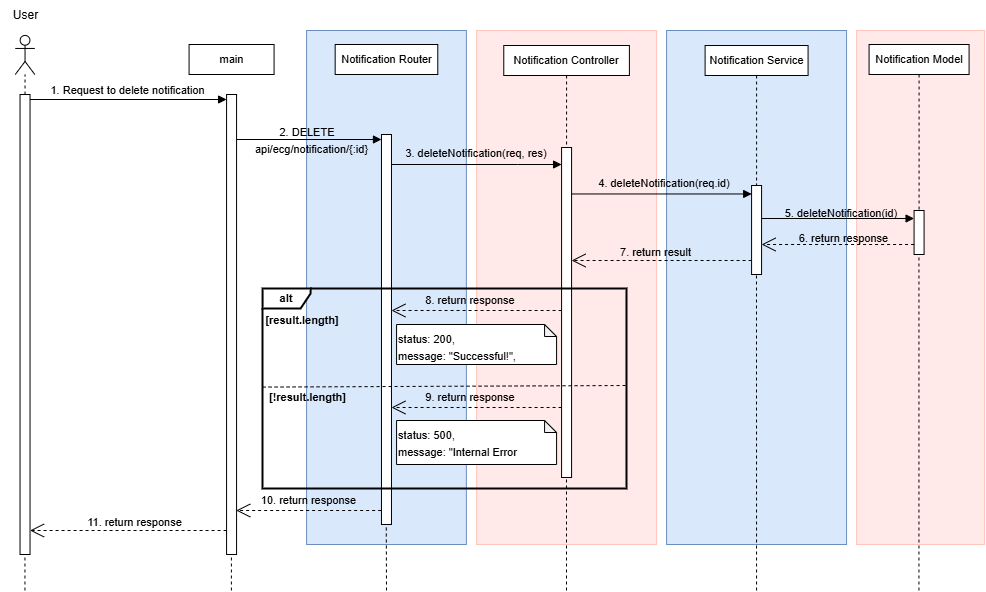

The diagram above was exported from draw.io. Its source (the exported page's mxGraphModel, read from the mxfile embedded in the PNG):
<mxGraphModel dx="1426" dy="381" grid="1" gridSize="10" guides="1" tooltips="1" connect="1" arrows="1" fold="1" page="0" pageScale="1" pageWidth="827" pageHeight="1169" math="0" shadow="0">
  <root>
    <mxCell id="0" />
    <mxCell id="1" parent="0" />
    <mxCell id="2" value="" style="rounded=0;whiteSpace=wrap;html=1;align=center;verticalAlign=top;fillColor=#FFE9E9;strokeColor=#FFC5BD;fontSize=11;" vertex="1" parent="1">
      <mxGeometry x="956.08" y="480" width="128" height="514" as="geometry" />
    </mxCell>
    <mxCell id="3" value="" style="endArrow=none;dashed=1;html=1;rounded=0;exitX=0.5;exitY=1;exitDx=0;exitDy=0;fontSize=11;" edge="1" source="4" target="5" parent="1">
      <mxGeometry width="50" height="50" relative="1" as="geometry">
        <mxPoint x="806.58" y="525" as="sourcePoint" />
        <mxPoint x="1018.5799999999999" y="841" as="targetPoint" />
      </mxGeometry>
    </mxCell>
    <mxCell id="4" value="&lt;font&gt;&lt;span style=&quot;text-wrap-mode: nowrap; background-color: rgb(255, 255, 255);&quot;&gt;Notification&amp;nbsp;&lt;/span&gt;Model&lt;/font&gt;" style="rounded=0;whiteSpace=wrap;html=1;fontSize=11;" vertex="1" parent="1">
      <mxGeometry x="968.58" y="494" width="100" height="30" as="geometry" />
    </mxCell>
    <mxCell id="5" value="" style="html=1;points=[[0,0,0,0,5],[0,1,0,0,-5],[1,0,0,0,5],[1,1,0,0,-5]];perimeter=orthogonalPerimeter;outlineConnect=0;targetShapes=umlLifeline;portConstraint=eastwest;newEdgeStyle={&quot;curved&quot;:0,&quot;rounded&quot;:0};fontSize=11;" vertex="1" parent="1">
      <mxGeometry x="1013.58" y="660" width="10" height="44" as="geometry" />
    </mxCell>
    <mxCell id="6" value="" style="rounded=0;whiteSpace=wrap;html=1;align=center;verticalAlign=top;fillColor=#dae8fc;strokeColor=#6C8EBF;glass=0;shadow=0;fontSize=11;" vertex="1" parent="1">
      <mxGeometry x="406.08" y="480" width="159.78" height="514" as="geometry" />
    </mxCell>
    <mxCell id="7" value="1. Request to delete notification" style="html=1;verticalAlign=bottom;endArrow=block;curved=0;rounded=0;entryX=0;entryY=0;entryDx=0;entryDy=5;entryPerimeter=0;fontSize=11;" edge="1" source="8" target="10" parent="1">
      <mxGeometry x="-0.0145" width="80" relative="1" as="geometry">
        <mxPoint x="174.08" y="545" as="sourcePoint" />
        <mxPoint x="292.08000000000004" y="545" as="targetPoint" />
        <mxPoint as="offset" />
      </mxGeometry>
    </mxCell>
    <mxCell id="8" value="" style="html=1;points=[[0,0,0,0,5],[0,1,0,0,-5],[1,0,0,0,5],[1,1,0,0,-5]];perimeter=orthogonalPerimeter;outlineConnect=0;targetShapes=umlLifeline;portConstraint=eastwest;newEdgeStyle={&quot;curved&quot;:0,&quot;rounded&quot;:0};fontSize=11;" vertex="1" parent="1">
      <mxGeometry x="119.54" y="544" width="10" height="460" as="geometry" />
    </mxCell>
    <mxCell id="9" value="" style="rounded=0;whiteSpace=wrap;html=1;align=center;verticalAlign=top;fillColor=#FFE9E9;strokeColor=#FFC5BD;fontSize=11;" vertex="1" parent="1">
      <mxGeometry x="576.08" y="480" width="180" height="514" as="geometry" />
    </mxCell>
    <mxCell id="10" value="" style="html=1;points=[[0,0,0,0,5],[0,1,0,0,-5],[1,0,0,0,5],[1,1,0,0,-5]];perimeter=orthogonalPerimeter;outlineConnect=0;targetShapes=umlLifeline;portConstraint=eastwest;newEdgeStyle={&quot;curved&quot;:0,&quot;rounded&quot;:0};fontSize=11;" vertex="1" parent="1">
      <mxGeometry x="326.08000000000004" y="544" width="10" height="460" as="geometry" />
    </mxCell>
    <mxCell id="11" value="main" style="rounded=0;whiteSpace=wrap;html=1;fontSize=11;" vertex="1" parent="1">
      <mxGeometry x="288.58000000000004" y="494" width="85" height="30" as="geometry" />
    </mxCell>
    <mxCell id="12" value="" style="html=1;verticalAlign=bottom;endArrow=block;curved=0;rounded=0;align=right;entryX=0;entryY=0;entryDx=0;entryDy=5;entryPerimeter=0;fontSize=11;" edge="1" source="10" target="38" parent="1">
      <mxGeometry x="-0.4522" y="-2" width="80" relative="1" as="geometry">
        <mxPoint x="276.08000000000004" y="584" as="sourcePoint" />
        <mxPoint x="446.08000000000004" y="584" as="targetPoint" />
        <mxPoint as="offset" />
      </mxGeometry>
    </mxCell>
    <mxCell id="13" value="&lt;span style=&quot;text-wrap-mode: nowrap; background-color: rgb(255, 255, 255);&quot;&gt;Notification&amp;nbsp;&lt;/span&gt;Router" style="rounded=0;whiteSpace=wrap;html=1;fontSize=11;" vertex="1" parent="1">
      <mxGeometry x="434.66999999999996" y="494" width="102.61" height="30" as="geometry" />
    </mxCell>
    <mxCell id="14" value="" style="rounded=0;whiteSpace=wrap;html=1;align=center;verticalAlign=top;fillColor=#dae8fc;strokeColor=#6c8ebf;fontSize=11;" vertex="1" parent="1">
      <mxGeometry x="766.08" y="480" width="180" height="514" as="geometry" />
    </mxCell>
    <mxCell id="15" value="&lt;div&gt;&lt;br&gt;&lt;/div&gt;" style="html=1;verticalAlign=bottom;endArrow=block;curved=0;rounded=0;align=center;fontSize=11;" edge="1" target="43" parent="1">
      <mxGeometry x="-0.5415" width="80" relative="1" as="geometry">
        <mxPoint x="490.97" y="614" as="sourcePoint" />
        <mxPoint x="686.08" y="614" as="targetPoint" />
        <mxPoint as="offset" />
        <Array as="points">
          <mxPoint x="617.08" y="614" />
        </Array>
      </mxGeometry>
    </mxCell>
    <mxCell id="16" value="&lt;span style=&quot;text-wrap-mode: nowrap; background-color: rgb(255, 255, 255);&quot;&gt;Notification&amp;nbsp;&lt;/span&gt;Controller" style="rounded=0;whiteSpace=wrap;html=1;fontSize=11;" vertex="1" parent="1">
      <mxGeometry x="603.27" y="495" width="125.62" height="30" as="geometry" />
    </mxCell>
    <mxCell id="17" value="" style="endArrow=none;dashed=1;html=1;rounded=0;exitX=0.5;exitY=1;exitDx=0;exitDy=0;fontSize=11;" edge="1" source="16" target="43" parent="1">
      <mxGeometry width="50" height="50" relative="1" as="geometry">
        <mxPoint x="689.08" y="584" as="sourcePoint" />
        <mxPoint x="688.58" y="1284" as="targetPoint" />
      </mxGeometry>
    </mxCell>
    <mxCell id="18" value="&lt;font&gt;&lt;span style=&quot;text-wrap-mode: nowrap; background-color: rgb(255, 255, 255);&quot;&gt;Notification&amp;nbsp;&lt;/span&gt;Service&lt;/font&gt;" style="rounded=0;whiteSpace=wrap;html=1;fontSize=11;" vertex="1" parent="1">
      <mxGeometry x="804.6" y="495" width="102.97" height="30" as="geometry" />
    </mxCell>
    <mxCell id="19" value="" style="endArrow=open;endSize=12;dashed=1;html=1;rounded=0;fontSize=11;" edge="1" source="5" parent="1">
      <mxGeometry x="-0.0303" y="-10" width="160" relative="1" as="geometry">
        <mxPoint x="1016.0799999999999" y="694" as="sourcePoint" />
        <mxPoint x="861.08" y="694" as="targetPoint" />
        <mxPoint as="offset" />
      </mxGeometry>
    </mxCell>
    <mxCell id="20" value="11. return response" style="endArrow=open;endSize=12;dashed=1;html=1;rounded=0;exitX=0;exitY=1;exitDx=0;exitDy=-5;exitPerimeter=0;fontSize=11;" edge="1" parent="1">
      <mxGeometry x="-0.0678" y="-8" width="160" relative="1" as="geometry">
        <mxPoint x="326.08000000000004" y="980" as="sourcePoint" />
        <mxPoint x="129.54000000000005" y="980" as="targetPoint" />
        <mxPoint as="offset" />
      </mxGeometry>
    </mxCell>
    <mxCell id="21" value="&lt;div style=&quot;text-align: right;&quot;&gt;&lt;span style=&quot;background-color: transparent; color: light-dark(rgb(0, 0, 0), rgb(255, 255, 255)); text-wrap-mode: nowrap;&quot;&gt;2. DELETE&lt;/span&gt;&lt;/div&gt;" style="text;html=1;strokeColor=none;fillColor=none;align=center;verticalAlign=middle;whiteSpace=wrap;rounded=0;fontSize=11;" vertex="1" parent="1">
      <mxGeometry x="366.97" y="567" width="80.22" height="30" as="geometry" />
    </mxCell>
    <mxCell id="22" value="&lt;span style=&quot;text-wrap: nowrap;&quot;&gt;3. deleteNotification(req, res)&lt;/span&gt;" style="text;html=1;strokeColor=none;fillColor=none;align=center;verticalAlign=middle;whiteSpace=wrap;rounded=0;fontSize=11;" vertex="1" parent="1">
      <mxGeometry x="535.97" y="588" width="80.22" height="30" as="geometry" />
    </mxCell>
    <mxCell id="23" value="&lt;span style=&quot;text-wrap: nowrap;&quot;&gt;4. deleteNotification(req.id)&lt;/span&gt;" style="text;html=1;strokeColor=none;fillColor=none;align=center;verticalAlign=middle;whiteSpace=wrap;rounded=0;fontSize=11;" vertex="1" parent="1">
      <mxGeometry x="724.38" y="618" width="80.22" height="30" as="geometry" />
    </mxCell>
    <mxCell id="24" value="" style="endArrow=none;dashed=1;html=1;rounded=0;exitX=0.5;exitY=1;exitDx=0;exitDy=0;fontSize=11;" edge="1" source="18" target="42" parent="1">
      <mxGeometry width="50" height="50" relative="1" as="geometry">
        <mxPoint x="676.08" y="535" as="sourcePoint" />
        <mxPoint x="676.08" y="614" as="targetPoint" />
      </mxGeometry>
    </mxCell>
    <mxCell id="25" value="&lt;div&gt;&lt;br&gt;&lt;/div&gt;" style="html=1;verticalAlign=bottom;endArrow=block;curved=0;rounded=0;align=center;entryX=0;entryY=0;entryDx=0;entryDy=5;entryPerimeter=0;fontSize=11;" edge="1" parent="1">
      <mxGeometry x="-0.539" y="-21" width="80" relative="1" as="geometry">
        <mxPoint x="671.1899999999999" y="643.47" as="sourcePoint" />
        <mxPoint x="851.19" y="643.47" as="targetPoint" />
        <mxPoint as="offset" />
      </mxGeometry>
    </mxCell>
    <mxCell id="26" value="&lt;span style=&quot;text-wrap: nowrap;&quot;&gt;6. return response&lt;/span&gt;" style="text;html=1;strokeColor=none;fillColor=none;align=center;verticalAlign=middle;whiteSpace=wrap;rounded=0;fontSize=11;" vertex="1" parent="1">
      <mxGeometry x="893.58" y="678" width="99" height="19.5" as="geometry" />
    </mxCell>
    <mxCell id="27" value="" style="endArrow=open;endSize=12;dashed=1;html=1;rounded=0;fontSize=11;" edge="1" parent="1">
      <mxGeometry x="-0.0303" y="-10" width="160" relative="1" as="geometry">
        <mxPoint x="480.64" y="960" as="sourcePoint" />
        <mxPoint x="335.75" y="960" as="targetPoint" />
        <mxPoint as="offset" />
      </mxGeometry>
    </mxCell>
    <mxCell id="28" value="&lt;div&gt;&lt;br&gt;&lt;/div&gt;" style="html=1;verticalAlign=bottom;endArrow=block;curved=0;rounded=0;align=center;fontSize=11;" edge="1" target="5" parent="1">
      <mxGeometry x="-0.539" y="-21" width="80" relative="1" as="geometry">
        <mxPoint x="861.58" y="668" as="sourcePoint" />
        <mxPoint x="1013.58" y="668" as="targetPoint" />
        <mxPoint as="offset" />
      </mxGeometry>
    </mxCell>
    <mxCell id="29" value="&lt;span style=&quot;text-wrap-mode: nowrap;&quot;&gt;5.&amp;nbsp;&lt;/span&gt;&lt;span style=&quot;text-wrap-mode: nowrap;&quot;&gt;deleteNotification&lt;/span&gt;&lt;span style=&quot;text-wrap-mode: nowrap;&quot;&gt;(id)&lt;/span&gt;" style="text;html=1;strokeColor=none;fillColor=none;align=center;verticalAlign=middle;whiteSpace=wrap;rounded=0;fontSize=11;" vertex="1" parent="1">
      <mxGeometry x="900.97" y="648" width="80.22" height="30" as="geometry" />
    </mxCell>
    <mxCell id="30" value="" style="endArrow=open;endSize=12;dashed=1;html=1;rounded=0;fontSize=11;" edge="1" parent="1">
      <mxGeometry x="-0.0303" y="-10" width="160" relative="1" as="geometry">
        <mxPoint x="661.08" y="760" as="sourcePoint" />
        <mxPoint x="490.9699999999999" y="760" as="targetPoint" />
        <mxPoint as="offset" />
      </mxGeometry>
    </mxCell>
    <mxCell id="31" value="&lt;span style=&quot;text-wrap: nowrap;&quot;&gt;8. return response&lt;/span&gt;" style="text;html=1;strokeColor=none;fillColor=none;align=center;verticalAlign=middle;whiteSpace=wrap;rounded=0;fontSize=11;" vertex="1" parent="1">
      <mxGeometry x="531.0200000000001" y="740" width="78.11" height="20" as="geometry" />
    </mxCell>
    <mxCell id="32" value="&lt;div style=&quot;line-height: 150%;&quot;&gt;&lt;div style=&quot;line-height: 150%;&quot;&gt;&lt;div style=&quot;line-height: 150%;&quot;&gt;status: 200,&lt;/div&gt;&lt;div style=&quot;line-height: 150%;&quot;&gt;message: &quot;Successful!&quot;,&lt;/div&gt;&lt;/div&gt;&lt;/div&gt;" style="shape=note;whiteSpace=wrap;html=1;backgroundOutline=1;darkOpacity=0.05;verticalAlign=top;align=left;size=12;fontSize=11;" vertex="1" parent="1">
      <mxGeometry x="496.08000000000004" y="774" width="160" height="40" as="geometry" />
    </mxCell>
    <mxCell id="33" value="&lt;span&gt;&lt;b&gt;[result.length]&lt;/b&gt;&lt;/span&gt;" style="text;html=1;strokeColor=none;fillColor=none;align=center;verticalAlign=middle;whiteSpace=wrap;rounded=0;fontSize=11;" vertex="1" parent="1">
      <mxGeometry x="362.0799999999999" y="760" width="80" height="19" as="geometry" />
    </mxCell>
    <mxCell id="34" value="&lt;span&gt;&lt;b&gt;[!result.length]&lt;/b&gt;&lt;/span&gt;" style="text;html=1;strokeColor=none;fillColor=none;align=center;verticalAlign=middle;whiteSpace=wrap;rounded=0;fontSize=11;" vertex="1" parent="1">
      <mxGeometry x="373.58000000000004" y="837" width="67" height="20" as="geometry" />
    </mxCell>
    <mxCell id="35" value="&lt;div style=&quot;line-height: 150%;&quot;&gt;&lt;div style=&quot;line-height: 150%;&quot;&gt;&lt;div style=&quot;line-height: 150%;&quot;&gt;status: 500,&lt;/div&gt;&lt;div style=&quot;line-height: 150%;&quot;&gt;message: &quot;Internal Error&lt;/div&gt;&lt;/div&gt;&lt;/div&gt;" style="shape=note;whiteSpace=wrap;html=1;backgroundOutline=1;darkOpacity=0.05;verticalAlign=top;align=left;size=12;fontSize=11;" vertex="1" parent="1">
      <mxGeometry x="496.08000000000004" y="870" width="160" height="44" as="geometry" />
    </mxCell>
    <mxCell id="36" value="" style="endArrow=open;endSize=12;dashed=1;html=1;rounded=0;fontSize=11;" edge="1" parent="1">
      <mxGeometry x="-0.0303" y="-10" width="160" relative="1" as="geometry">
        <mxPoint x="661.08" y="857" as="sourcePoint" />
        <mxPoint x="490.9699999999999" y="857" as="targetPoint" />
        <mxPoint as="offset" />
      </mxGeometry>
    </mxCell>
    <mxCell id="37" value="&lt;span style=&quot;text-wrap: nowrap;&quot;&gt;9. return response&lt;/span&gt;" style="text;html=1;strokeColor=none;fillColor=none;align=center;verticalAlign=middle;whiteSpace=wrap;rounded=0;fontSize=11;" vertex="1" parent="1">
      <mxGeometry x="531.0200000000001" y="837" width="78.11" height="20" as="geometry" />
    </mxCell>
    <mxCell id="38" value="" style="html=1;points=[[0,0,0,0,5],[0,1,0,0,-5],[1,0,0,0,5],[1,1,0,0,-5]];perimeter=orthogonalPerimeter;outlineConnect=0;targetShapes=umlLifeline;portConstraint=eastwest;newEdgeStyle={&quot;curved&quot;:0,&quot;rounded&quot;:0};fontSize=11;" vertex="1" parent="1">
      <mxGeometry x="480.97" y="584" width="10" height="390" as="geometry" />
    </mxCell>
    <mxCell id="39" value="" style="endArrow=open;endSize=12;dashed=1;html=1;rounded=0;fontSize=11;" edge="1" parent="1">
      <mxGeometry x="-0.0303" y="-10" width="160" relative="1" as="geometry">
        <mxPoint x="851.08" y="710" as="sourcePoint" />
        <mxPoint x="671.08" y="710" as="targetPoint" />
        <mxPoint as="offset" />
      </mxGeometry>
    </mxCell>
    <mxCell id="40" value="&lt;span style=&quot;text-wrap: nowrap;&quot;&gt;7. return result&lt;/span&gt;" style="text;html=1;strokeColor=none;fillColor=none;align=center;verticalAlign=middle;whiteSpace=wrap;rounded=0;fontSize=11;" vertex="1" parent="1">
      <mxGeometry x="705.6" y="692" width="99" height="19.5" as="geometry" />
    </mxCell>
    <mxCell id="41" value="&lt;span style=&quot;text-wrap: nowrap;&quot;&gt;10. return response&lt;/span&gt;" style="text;html=1;strokeColor=none;fillColor=none;align=center;verticalAlign=middle;whiteSpace=wrap;rounded=0;fontSize=11;" vertex="1" parent="1">
      <mxGeometry x="358.69000000000005" y="940" width="99" height="19.5" as="geometry" />
    </mxCell>
    <mxCell id="42" value="" style="html=1;points=[[0,0,0,0,5],[0,1,0,0,-5],[1,0,0,0,5],[1,1,0,0,-5]];perimeter=orthogonalPerimeter;outlineConnect=0;targetShapes=umlLifeline;portConstraint=eastwest;newEdgeStyle={&quot;curved&quot;:0,&quot;rounded&quot;:0};fontSize=11;" vertex="1" parent="1">
      <mxGeometry x="851.08" y="635" width="10" height="89" as="geometry" />
    </mxCell>
    <mxCell id="43" value="" style="html=1;points=[[0,0,0,0,5],[0,1,0,0,-5],[1,0,0,0,5],[1,1,0,0,-5]];perimeter=orthogonalPerimeter;outlineConnect=0;targetShapes=umlLifeline;portConstraint=eastwest;newEdgeStyle={&quot;curved&quot;:0,&quot;rounded&quot;:0};fontSize=11;" vertex="1" parent="1">
      <mxGeometry x="661.08" y="597" width="10" height="330" as="geometry" />
    </mxCell>
    <mxCell id="44" value="" style="shape=umlActor;verticalLabelPosition=bottom;verticalAlign=top;html=1;outlineConnect=0;" vertex="1" parent="1">
      <mxGeometry x="114.77" y="484.92" width="19.54" height="39.08" as="geometry" />
    </mxCell>
    <mxCell id="45" value="" style="endArrow=none;dashed=1;html=1;rounded=0;" edge="1" source="8" target="44" parent="1">
      <mxGeometry width="50" height="50" relative="1" as="geometry">
        <mxPoint x="30" y="588" as="sourcePoint" />
        <mxPoint x="80" y="538" as="targetPoint" />
      </mxGeometry>
    </mxCell>
    <mxCell id="46" value="" style="endArrow=none;dashed=1;html=1;rounded=0;" edge="1" parent="1">
      <mxGeometry width="50" height="50" relative="1" as="geometry">
        <mxPoint x="124.45" y="1040" as="sourcePoint" />
        <mxPoint x="124.45" y="1004" as="targetPoint" />
      </mxGeometry>
    </mxCell>
    <mxCell id="47" value="" style="endArrow=none;dashed=1;html=1;rounded=0;" edge="1" parent="1">
      <mxGeometry width="50" height="50" relative="1" as="geometry">
        <mxPoint x="330.89" y="1040" as="sourcePoint" />
        <mxPoint x="330.89" y="1004" as="targetPoint" />
      </mxGeometry>
    </mxCell>
    <mxCell id="48" value="" style="endArrow=none;dashed=1;html=1;rounded=0;" edge="1" parent="1">
      <mxGeometry width="50" height="50" relative="1" as="geometry">
        <mxPoint x="486" y="1040" as="sourcePoint" />
        <mxPoint x="485.78" y="974" as="targetPoint" />
      </mxGeometry>
    </mxCell>
    <mxCell id="49" value="" style="endArrow=none;dashed=1;html=1;rounded=0;" edge="1" target="43" parent="1">
      <mxGeometry width="50" height="50" relative="1" as="geometry">
        <mxPoint x="666" y="1040" as="sourcePoint" />
        <mxPoint x="665.89" y="964" as="targetPoint" />
      </mxGeometry>
    </mxCell>
    <mxCell id="50" value="" style="endArrow=none;dashed=1;html=1;rounded=0;" edge="1" parent="1">
      <mxGeometry width="50" height="50" relative="1" as="geometry">
        <mxPoint x="856.05" y="1040" as="sourcePoint" />
        <mxPoint x="855.9799999999999" y="724" as="targetPoint" />
      </mxGeometry>
    </mxCell>
    <mxCell id="51" value="" style="endArrow=none;dashed=1;html=1;rounded=0;" edge="1" parent="1">
      <mxGeometry width="50" height="50" relative="1" as="geometry">
        <mxPoint x="1018.45" y="1040" as="sourcePoint" />
        <mxPoint x="1018.45" y="704" as="targetPoint" />
      </mxGeometry>
    </mxCell>
    <mxCell id="52" value="User" style="text;html=1;align=center;verticalAlign=middle;resizable=0;points=[];autosize=1;strokeColor=none;fillColor=none;" vertex="1" parent="1">
      <mxGeometry x="99.54" y="450" width="50" height="30" as="geometry" />
    </mxCell>
    <mxCell id="53" value="&lt;font&gt;&lt;b&gt;alt&lt;/b&gt;&lt;/font&gt;" style="shape=umlFrame;whiteSpace=wrap;html=1;pointerEvents=0;width=48;height=20;strokeWidth=2;fontSize=11;" vertex="1" parent="1">
      <mxGeometry x="362.08000000000004" y="738" width="364" height="200" as="geometry" />
    </mxCell>
    <mxCell id="54" value="" style="endArrow=none;dashed=1;html=1;rounded=0;exitX=0.001;exitY=0.442;exitDx=0;exitDy=0;exitPerimeter=0;fontSize=11;" edge="1" parent="1">
      <mxGeometry width="50" height="50" relative="1" as="geometry">
        <mxPoint x="362.08399999999995" y="836.5759999999998" as="sourcePoint" />
        <mxPoint x="726.08" y="835" as="targetPoint" />
      </mxGeometry>
    </mxCell>
    <mxCell id="55" value="&lt;span style=&quot;font-size: 11px; text-align: right;&quot;&gt;api/ecg/notification/{:id}&lt;/span&gt;" style="text;html=1;align=center;verticalAlign=middle;resizable=0;points=[];autosize=1;strokeColor=none;fillColor=none;" vertex="1" parent="1">
      <mxGeometry x="340.97" y="584" width="140" height="30" as="geometry" />
    </mxCell>
  </root>
</mxGraphModel>